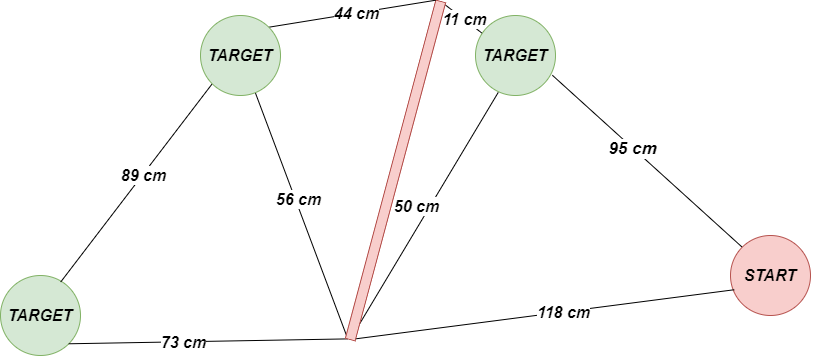

The diagram above was exported from draw.io. Its source (the exported page's mxGraphModel, read from the mxfile embedded in the PNG):
<mxGraphModel dx="1967" dy="553" grid="1" gridSize="10" guides="1" tooltips="1" connect="1" arrows="1" fold="1" page="1" pageScale="1" pageWidth="850" pageHeight="1100" math="0" shadow="0">
  <root>
    <mxCell id="0" />
    <mxCell id="1" parent="0" />
    <mxCell id="PSQEwVIdwkWjIcQtk2_0-15" style="edgeStyle=none;rounded=0;orthogonalLoop=1;jettySize=auto;html=1;exitX=0;exitY=0;exitDx=0;exitDy=0;entryX=0.961;entryY=0.747;entryDx=0;entryDy=0;endArrow=none;endFill=0;entryPerimeter=0;" edge="1" parent="1" source="PSQEwVIdwkWjIcQtk2_0-1" target="PSQEwVIdwkWjIcQtk2_0-13">
      <mxGeometry relative="1" as="geometry" />
    </mxCell>
    <mxCell id="PSQEwVIdwkWjIcQtk2_0-23" value="&lt;b&gt;&lt;i&gt;&lt;font style=&quot;font-size: 17px&quot;&gt;95&amp;nbsp;cm&lt;/font&gt;&lt;/i&gt;&lt;/b&gt;" style="text;html=1;align=center;verticalAlign=middle;resizable=0;points=[];labelBackgroundColor=#ffffff;" vertex="1" connectable="0" parent="PSQEwVIdwkWjIcQtk2_0-15">
      <mxGeometry x="0.1574" relative="1" as="geometry">
        <mxPoint as="offset" />
      </mxGeometry>
    </mxCell>
    <mxCell id="PSQEwVIdwkWjIcQtk2_0-1" value="&lt;b&gt;&lt;i&gt;&lt;font style=&quot;font-size: 16px&quot;&gt;START&lt;/font&gt;&lt;/i&gt;&lt;/b&gt;" style="ellipse;whiteSpace=wrap;html=1;aspect=fixed;fillColor=#f8cecc;strokeColor=#b85450;" vertex="1" parent="1">
      <mxGeometry x="640" y="260" width="80" height="80" as="geometry" />
    </mxCell>
    <mxCell id="PSQEwVIdwkWjIcQtk2_0-2" value="&lt;b&gt;&lt;i&gt;&lt;font style=&quot;font-size: 16px&quot;&gt;TARGET&lt;/font&gt;&lt;/i&gt;&lt;/b&gt;" style="ellipse;whiteSpace=wrap;html=1;aspect=fixed;fillColor=#d5e8d4;strokeColor=#82b366;" vertex="1" parent="1">
      <mxGeometry x="-90" y="300" width="80" height="80" as="geometry" />
    </mxCell>
    <mxCell id="PSQEwVIdwkWjIcQtk2_0-3" value="Text" style="text;html=1;align=center;verticalAlign=middle;resizable=0;points=[];autosize=1;" vertex="1" parent="1">
      <mxGeometry x="972" y="447" width="40" height="20" as="geometry" />
    </mxCell>
    <mxCell id="PSQEwVIdwkWjIcQtk2_0-16" style="edgeStyle=none;rounded=0;orthogonalLoop=1;jettySize=auto;html=1;exitX=0.104;exitY=0.238;exitDx=0;exitDy=0;entryX=0;entryY=0.5;entryDx=0;entryDy=0;endArrow=none;endFill=0;exitPerimeter=0;" edge="1" parent="1" source="PSQEwVIdwkWjIcQtk2_0-13" target="PSQEwVIdwkWjIcQtk2_0-14">
      <mxGeometry relative="1" as="geometry" />
    </mxCell>
    <mxCell id="PSQEwVIdwkWjIcQtk2_0-25" value="&lt;b&gt;&lt;i&gt;&lt;font style=&quot;font-size: 16px&quot;&gt;11&amp;nbsp;cm&lt;/font&gt;&lt;/i&gt;&lt;/b&gt;" style="text;html=1;align=center;verticalAlign=middle;resizable=0;points=[];labelBackgroundColor=#ffffff;" vertex="1" connectable="0" parent="PSQEwVIdwkWjIcQtk2_0-16">
      <mxGeometry x="-0.0271" relative="1" as="geometry">
        <mxPoint as="offset" />
      </mxGeometry>
    </mxCell>
    <mxCell id="PSQEwVIdwkWjIcQtk2_0-13" value="&lt;b&gt;&lt;i&gt;&lt;font style=&quot;font-size: 16px&quot;&gt;TARGET&lt;/font&gt;&lt;/i&gt;&lt;/b&gt;" style="ellipse;whiteSpace=wrap;html=1;aspect=fixed;fillColor=#d5e8d4;strokeColor=#82b366;" vertex="1" parent="1">
      <mxGeometry x="385" y="40" width="80" height="80" as="geometry" />
    </mxCell>
    <mxCell id="PSQEwVIdwkWjIcQtk2_0-18" style="edgeStyle=none;rounded=0;orthogonalLoop=1;jettySize=auto;html=1;exitX=1;exitY=0.5;exitDx=0;exitDy=0;entryX=0.284;entryY=0.962;entryDx=0;entryDy=0;entryPerimeter=0;endArrow=none;endFill=0;" edge="1" parent="1" source="PSQEwVIdwkWjIcQtk2_0-14" target="PSQEwVIdwkWjIcQtk2_0-13">
      <mxGeometry relative="1" as="geometry" />
    </mxCell>
    <mxCell id="PSQEwVIdwkWjIcQtk2_0-24" value="&lt;b&gt;&lt;i&gt;&lt;font style=&quot;font-size: 16px&quot;&gt;50 cm&lt;/font&gt;&lt;/i&gt;&lt;/b&gt;" style="text;html=1;align=center;verticalAlign=middle;resizable=0;points=[];labelBackgroundColor=#ffffff;" vertex="1" connectable="0" parent="PSQEwVIdwkWjIcQtk2_0-18">
      <mxGeometry x="-0.3375" y="1" relative="1" as="geometry">
        <mxPoint x="17.68" y="-50.88" as="offset" />
      </mxGeometry>
    </mxCell>
    <mxCell id="PSQEwVIdwkWjIcQtk2_0-19" style="edgeStyle=none;rounded=0;orthogonalLoop=1;jettySize=auto;html=1;exitX=1;exitY=0.5;exitDx=0;exitDy=0;entryX=0.047;entryY=0.678;entryDx=0;entryDy=0;entryPerimeter=0;endArrow=none;endFill=0;" edge="1" parent="1" source="PSQEwVIdwkWjIcQtk2_0-14" target="PSQEwVIdwkWjIcQtk2_0-1">
      <mxGeometry relative="1" as="geometry" />
    </mxCell>
    <mxCell id="PSQEwVIdwkWjIcQtk2_0-22" value="&lt;b&gt;&lt;i&gt;&lt;font style=&quot;font-size: 16px&quot;&gt;118 cm&lt;/font&gt;&lt;/i&gt;&lt;/b&gt;" style="text;html=1;align=center;verticalAlign=middle;resizable=0;points=[];labelBackgroundColor=#ffffff;" vertex="1" connectable="0" parent="PSQEwVIdwkWjIcQtk2_0-19">
      <mxGeometry x="0.1076" relative="1" as="geometry">
        <mxPoint as="offset" />
      </mxGeometry>
    </mxCell>
    <mxCell id="PSQEwVIdwkWjIcQtk2_0-20" style="edgeStyle=none;rounded=0;orthogonalLoop=1;jettySize=auto;html=1;exitX=1;exitY=0.75;exitDx=0;exitDy=0;entryX=1;entryY=1;entryDx=0;entryDy=0;endArrow=none;endFill=0;" edge="1" parent="1" source="PSQEwVIdwkWjIcQtk2_0-14" target="PSQEwVIdwkWjIcQtk2_0-2">
      <mxGeometry relative="1" as="geometry" />
    </mxCell>
    <mxCell id="PSQEwVIdwkWjIcQtk2_0-27" value="&lt;b&gt;&lt;i&gt;&lt;font style=&quot;font-size: 16px&quot;&gt;73 cm&lt;/font&gt;&lt;/i&gt;&lt;/b&gt;" style="text;html=1;align=center;verticalAlign=middle;resizable=0;points=[];labelBackgroundColor=#ffffff;" vertex="1" connectable="0" parent="PSQEwVIdwkWjIcQtk2_0-20">
      <mxGeometry x="0.1788" relative="1" as="geometry">
        <mxPoint x="-1" as="offset" />
      </mxGeometry>
    </mxCell>
    <mxCell id="PSQEwVIdwkWjIcQtk2_0-30" style="edgeStyle=none;rounded=0;orthogonalLoop=1;jettySize=auto;html=1;exitX=1;exitY=0.75;exitDx=0;exitDy=0;entryX=0.68;entryY=0.951;entryDx=0;entryDy=0;entryPerimeter=0;endArrow=none;endFill=0;" edge="1" parent="1" source="PSQEwVIdwkWjIcQtk2_0-14" target="PSQEwVIdwkWjIcQtk2_0-28">
      <mxGeometry relative="1" as="geometry" />
    </mxCell>
    <mxCell id="PSQEwVIdwkWjIcQtk2_0-34" value="&lt;b&gt;&lt;i&gt;&lt;font style=&quot;font-size: 16px&quot;&gt;56 cm&lt;/font&gt;&lt;/i&gt;&lt;/b&gt;" style="text;html=1;align=center;verticalAlign=middle;resizable=0;points=[];labelBackgroundColor=#ffffff;" vertex="1" connectable="0" parent="PSQEwVIdwkWjIcQtk2_0-30">
      <mxGeometry x="0.1234" y="-2" relative="1" as="geometry">
        <mxPoint as="offset" />
      </mxGeometry>
    </mxCell>
    <mxCell id="PSQEwVIdwkWjIcQtk2_0-14" value="" style="rounded=0;whiteSpace=wrap;html=1;fillColor=#f8cecc;strokeColor=#b85450;rotation=105;" vertex="1" parent="1">
      <mxGeometry x="130" y="190" width="350" height="10" as="geometry" />
    </mxCell>
    <mxCell id="PSQEwVIdwkWjIcQtk2_0-31" style="edgeStyle=none;rounded=0;orthogonalLoop=1;jettySize=auto;html=1;exitX=0;exitY=1;exitDx=0;exitDy=0;entryX=0.752;entryY=0.082;entryDx=0;entryDy=0;entryPerimeter=0;endArrow=none;endFill=0;" edge="1" parent="1" source="PSQEwVIdwkWjIcQtk2_0-28" target="PSQEwVIdwkWjIcQtk2_0-2">
      <mxGeometry relative="1" as="geometry" />
    </mxCell>
    <mxCell id="PSQEwVIdwkWjIcQtk2_0-36" value="&lt;b&gt;&lt;i&gt;&lt;font style=&quot;font-size: 16px&quot;&gt;89 cm&lt;/font&gt;&lt;/i&gt;&lt;/b&gt;" style="text;html=1;align=center;verticalAlign=middle;resizable=0;points=[];labelBackgroundColor=#ffffff;" vertex="1" connectable="0" parent="PSQEwVIdwkWjIcQtk2_0-31">
      <mxGeometry x="-0.0851" relative="1" as="geometry">
        <mxPoint as="offset" />
      </mxGeometry>
    </mxCell>
    <mxCell id="PSQEwVIdwkWjIcQtk2_0-32" style="edgeStyle=none;rounded=0;orthogonalLoop=1;jettySize=auto;html=1;exitX=1;exitY=0;exitDx=0;exitDy=0;entryX=0;entryY=1;entryDx=0;entryDy=0;endArrow=none;endFill=0;" edge="1" parent="1" source="PSQEwVIdwkWjIcQtk2_0-28" target="PSQEwVIdwkWjIcQtk2_0-14">
      <mxGeometry relative="1" as="geometry" />
    </mxCell>
    <mxCell id="PSQEwVIdwkWjIcQtk2_0-33" value="&lt;b&gt;&lt;i&gt;&lt;font style=&quot;font-size: 16px&quot;&gt;44 cm&lt;/font&gt;&lt;/i&gt;&lt;/b&gt;" style="text;html=1;align=center;verticalAlign=middle;resizable=0;points=[];labelBackgroundColor=#ffffff;" vertex="1" connectable="0" parent="PSQEwVIdwkWjIcQtk2_0-32">
      <mxGeometry x="0.0452" relative="1" as="geometry">
        <mxPoint as="offset" />
      </mxGeometry>
    </mxCell>
    <mxCell id="PSQEwVIdwkWjIcQtk2_0-28" value="&lt;b&gt;&lt;i&gt;&lt;font style=&quot;font-size: 16px&quot;&gt;TARGET&lt;/font&gt;&lt;/i&gt;&lt;/b&gt;" style="ellipse;whiteSpace=wrap;html=1;aspect=fixed;fillColor=#d5e8d4;strokeColor=#82b366;" vertex="1" parent="1">
      <mxGeometry x="110" y="40" width="80" height="80" as="geometry" />
    </mxCell>
  </root>
</mxGraphModel>